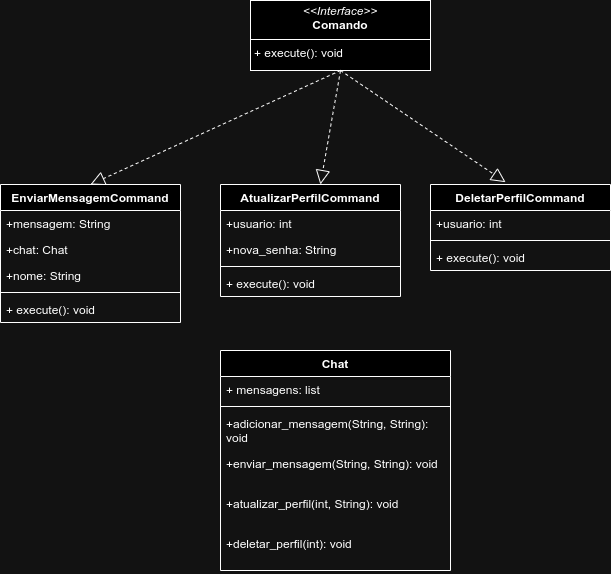

The diagram above was exported from draw.io. Its source (the exported page's mxGraphModel, read from the mxfile embedded in the PNG):
<mxGraphModel dx="1332" dy="515" grid="1" gridSize="10" guides="1" tooltips="1" connect="1" arrows="1" fold="1" page="1" pageScale="1" pageWidth="827" pageHeight="1169" math="0" shadow="0">
  <root>
    <mxCell id="0" />
    <mxCell id="1" parent="0" />
    <mxCell id="E9Q0stt95PkLqWMRFWHS-4" value="&lt;p style=&quot;margin:0px;margin-top:4px;text-align:center;&quot;&gt;&lt;i&gt;&lt;font style=&quot;vertical-align: inherit;&quot;&gt;&lt;font style=&quot;vertical-align: inherit;&quot;&gt;&lt;font style=&quot;vertical-align: inherit;&quot;&gt;&lt;font style=&quot;vertical-align: inherit;&quot;&gt;&amp;lt;&amp;lt;Interface&amp;gt;&amp;gt; &lt;/font&gt;&lt;/font&gt;&lt;/font&gt;&lt;/font&gt;&lt;/i&gt;&lt;br&gt;&lt;b&gt;&lt;font style=&quot;vertical-align: inherit;&quot;&gt;&lt;font style=&quot;vertical-align: inherit;&quot;&gt;&lt;font style=&quot;vertical-align: inherit;&quot;&gt;&lt;font style=&quot;vertical-align: inherit;&quot;&gt;Comando&lt;/font&gt;&lt;/font&gt;&lt;/font&gt;&lt;/font&gt;&lt;/b&gt;&lt;/p&gt;&lt;hr size=&quot;1&quot; style=&quot;border-style:solid;&quot;&gt;&lt;p style=&quot;margin:0px;margin-left:4px;&quot;&gt;&lt;font style=&quot;vertical-align: inherit;&quot;&gt;&lt;font style=&quot;vertical-align: inherit;&quot;&gt;&lt;font style=&quot;vertical-align: inherit;&quot;&gt;&lt;font style=&quot;vertical-align: inherit;&quot;&gt;+ execute(): void&lt;/font&gt;&lt;/font&gt;&lt;/font&gt;&lt;/font&gt;&lt;br&gt;&lt;/p&gt;" style="verticalAlign=top;align=left;overflow=fill;html=1;whiteSpace=wrap;" vertex="1" parent="1">
      <mxGeometry x="380" y="70" width="180" height="70" as="geometry" />
    </mxCell>
    <mxCell id="E9Q0stt95PkLqWMRFWHS-5" value="" style="endArrow=block;dashed=1;endFill=0;endSize=12;html=1;rounded=0;exitX=0.5;exitY=1;exitDx=0;exitDy=0;entryX=0.5;entryY=0;entryDx=0;entryDy=0;" edge="1" parent="1" source="E9Q0stt95PkLqWMRFWHS-4" target="E9Q0stt95PkLqWMRFWHS-6">
      <mxGeometry width="160" relative="1" as="geometry">
        <mxPoint x="330" y="250" as="sourcePoint" />
        <mxPoint x="410" y="390" as="targetPoint" />
      </mxGeometry>
    </mxCell>
    <mxCell id="E9Q0stt95PkLqWMRFWHS-6" value="&lt;font style=&quot;vertical-align: inherit;&quot;&gt;&lt;font style=&quot;vertical-align: inherit;&quot;&gt;EnviarMensagemCommand&lt;/font&gt;&lt;/font&gt;" style="swimlane;fontStyle=1;align=center;verticalAlign=top;childLayout=stackLayout;horizontal=1;startSize=26;horizontalStack=0;resizeParent=1;resizeParentMax=0;resizeLast=0;collapsible=1;marginBottom=0;whiteSpace=wrap;html=1;" vertex="1" parent="1">
      <mxGeometry x="130" y="254" width="180" height="138" as="geometry" />
    </mxCell>
    <mxCell id="E9Q0stt95PkLqWMRFWHS-12" value="+mensagem: String" style="text;strokeColor=none;fillColor=none;align=left;verticalAlign=top;spacingLeft=4;spacingRight=4;overflow=hidden;rotatable=0;points=[[0,0.5],[1,0.5]];portConstraint=eastwest;whiteSpace=wrap;html=1;" vertex="1" parent="E9Q0stt95PkLqWMRFWHS-6">
      <mxGeometry y="26" width="180" height="26" as="geometry" />
    </mxCell>
    <mxCell id="E9Q0stt95PkLqWMRFWHS-11" value="+chat: Chat" style="text;strokeColor=none;fillColor=none;align=left;verticalAlign=top;spacingLeft=4;spacingRight=4;overflow=hidden;rotatable=0;points=[[0,0.5],[1,0.5]];portConstraint=eastwest;whiteSpace=wrap;html=1;" vertex="1" parent="E9Q0stt95PkLqWMRFWHS-6">
      <mxGeometry y="52" width="180" height="26" as="geometry" />
    </mxCell>
    <mxCell id="E9Q0stt95PkLqWMRFWHS-7" value="&lt;font style=&quot;vertical-align: inherit;&quot;&gt;&lt;font style=&quot;vertical-align: inherit;&quot;&gt;&lt;font style=&quot;vertical-align: inherit;&quot;&gt;&lt;font style=&quot;vertical-align: inherit;&quot;&gt;&lt;font style=&quot;vertical-align: inherit;&quot;&gt;&lt;font style=&quot;vertical-align: inherit;&quot;&gt;&lt;font style=&quot;vertical-align: inherit;&quot;&gt;&lt;font style=&quot;vertical-align: inherit;&quot;&gt;&lt;font style=&quot;vertical-align: inherit;&quot;&gt;&lt;font style=&quot;vertical-align: inherit;&quot;&gt;&lt;font style=&quot;vertical-align: inherit;&quot;&gt;&lt;font style=&quot;vertical-align: inherit;&quot;&gt;&lt;font style=&quot;vertical-align: inherit;&quot;&gt;&lt;font style=&quot;vertical-align: inherit;&quot;&gt;+nome: String&lt;/font&gt;&lt;/font&gt;&lt;/font&gt;&lt;/font&gt;&lt;/font&gt;&lt;/font&gt;&lt;/font&gt;&lt;/font&gt;&lt;/font&gt;&lt;/font&gt;&lt;/font&gt;&lt;/font&gt;&lt;/font&gt;&lt;/font&gt;" style="text;strokeColor=none;fillColor=none;align=left;verticalAlign=top;spacingLeft=4;spacingRight=4;overflow=hidden;rotatable=0;points=[[0,0.5],[1,0.5]];portConstraint=eastwest;whiteSpace=wrap;html=1;" vertex="1" parent="E9Q0stt95PkLqWMRFWHS-6">
      <mxGeometry y="78" width="180" height="26" as="geometry" />
    </mxCell>
    <mxCell id="E9Q0stt95PkLqWMRFWHS-8" value="" style="line;strokeWidth=1;fillColor=none;align=left;verticalAlign=middle;spacingTop=-1;spacingLeft=3;spacingRight=3;rotatable=0;labelPosition=right;points=[];portConstraint=eastwest;strokeColor=inherit;" vertex="1" parent="E9Q0stt95PkLqWMRFWHS-6">
      <mxGeometry y="104" width="180" height="8" as="geometry" />
    </mxCell>
    <mxCell id="E9Q0stt95PkLqWMRFWHS-9" value="+ execute(): void" style="text;strokeColor=none;fillColor=none;align=left;verticalAlign=top;spacingLeft=4;spacingRight=4;overflow=hidden;rotatable=0;points=[[0,0.5],[1,0.5]];portConstraint=eastwest;whiteSpace=wrap;html=1;" vertex="1" parent="E9Q0stt95PkLqWMRFWHS-6">
      <mxGeometry y="112" width="180" height="26" as="geometry" />
    </mxCell>
    <mxCell id="E9Q0stt95PkLqWMRFWHS-13" value="&lt;font style=&quot;vertical-align: inherit;&quot;&gt;&lt;font style=&quot;vertical-align: inherit;&quot;&gt;AtualizarPerfilCommand&lt;/font&gt;&lt;/font&gt;" style="swimlane;fontStyle=1;align=center;verticalAlign=top;childLayout=stackLayout;horizontal=1;startSize=26;horizontalStack=0;resizeParent=1;resizeParentMax=0;resizeLast=0;collapsible=1;marginBottom=0;whiteSpace=wrap;html=1;" vertex="1" parent="1">
      <mxGeometry x="350" y="254" width="180" height="112" as="geometry" />
    </mxCell>
    <mxCell id="E9Q0stt95PkLqWMRFWHS-14" value="+usuario: int" style="text;strokeColor=none;fillColor=none;align=left;verticalAlign=top;spacingLeft=4;spacingRight=4;overflow=hidden;rotatable=0;points=[[0,0.5],[1,0.5]];portConstraint=eastwest;whiteSpace=wrap;html=1;" vertex="1" parent="E9Q0stt95PkLqWMRFWHS-13">
      <mxGeometry y="26" width="180" height="26" as="geometry" />
    </mxCell>
    <mxCell id="E9Q0stt95PkLqWMRFWHS-15" value="+nova_senha: String&amp;nbsp;" style="text;strokeColor=none;fillColor=none;align=left;verticalAlign=top;spacingLeft=4;spacingRight=4;overflow=hidden;rotatable=0;points=[[0,0.5],[1,0.5]];portConstraint=eastwest;whiteSpace=wrap;html=1;" vertex="1" parent="E9Q0stt95PkLqWMRFWHS-13">
      <mxGeometry y="52" width="180" height="26" as="geometry" />
    </mxCell>
    <mxCell id="E9Q0stt95PkLqWMRFWHS-17" value="" style="line;strokeWidth=1;fillColor=none;align=left;verticalAlign=middle;spacingTop=-1;spacingLeft=3;spacingRight=3;rotatable=0;labelPosition=right;points=[];portConstraint=eastwest;strokeColor=inherit;" vertex="1" parent="E9Q0stt95PkLqWMRFWHS-13">
      <mxGeometry y="78" width="180" height="8" as="geometry" />
    </mxCell>
    <mxCell id="E9Q0stt95PkLqWMRFWHS-18" value="+ execute(): void" style="text;strokeColor=none;fillColor=none;align=left;verticalAlign=top;spacingLeft=4;spacingRight=4;overflow=hidden;rotatable=0;points=[[0,0.5],[1,0.5]];portConstraint=eastwest;whiteSpace=wrap;html=1;" vertex="1" parent="E9Q0stt95PkLqWMRFWHS-13">
      <mxGeometry y="86" width="180" height="26" as="geometry" />
    </mxCell>
    <mxCell id="E9Q0stt95PkLqWMRFWHS-19" value="" style="endArrow=block;dashed=1;endFill=0;endSize=12;html=1;rounded=0;" edge="1" parent="1" target="E9Q0stt95PkLqWMRFWHS-13">
      <mxGeometry width="160" relative="1" as="geometry">
        <mxPoint x="470" y="140" as="sourcePoint" />
        <mxPoint x="200" y="330" as="targetPoint" />
      </mxGeometry>
    </mxCell>
    <mxCell id="E9Q0stt95PkLqWMRFWHS-21" value="&lt;font style=&quot;vertical-align: inherit;&quot;&gt;&lt;font style=&quot;vertical-align: inherit;&quot;&gt;DeletarPerfilCommand&lt;/font&gt;&lt;/font&gt;" style="swimlane;fontStyle=1;align=center;verticalAlign=top;childLayout=stackLayout;horizontal=1;startSize=26;horizontalStack=0;resizeParent=1;resizeParentMax=0;resizeLast=0;collapsible=1;marginBottom=0;whiteSpace=wrap;html=1;" vertex="1" parent="1">
      <mxGeometry x="560" y="254" width="180" height="86" as="geometry" />
    </mxCell>
    <mxCell id="E9Q0stt95PkLqWMRFWHS-22" value="+usuario: int" style="text;strokeColor=none;fillColor=none;align=left;verticalAlign=top;spacingLeft=4;spacingRight=4;overflow=hidden;rotatable=0;points=[[0,0.5],[1,0.5]];portConstraint=eastwest;whiteSpace=wrap;html=1;" vertex="1" parent="E9Q0stt95PkLqWMRFWHS-21">
      <mxGeometry y="26" width="180" height="26" as="geometry" />
    </mxCell>
    <mxCell id="E9Q0stt95PkLqWMRFWHS-24" value="" style="line;strokeWidth=1;fillColor=none;align=left;verticalAlign=middle;spacingTop=-1;spacingLeft=3;spacingRight=3;rotatable=0;labelPosition=right;points=[];portConstraint=eastwest;strokeColor=inherit;" vertex="1" parent="E9Q0stt95PkLqWMRFWHS-21">
      <mxGeometry y="52" width="180" height="8" as="geometry" />
    </mxCell>
    <mxCell id="E9Q0stt95PkLqWMRFWHS-25" value="+ execute(): void" style="text;strokeColor=none;fillColor=none;align=left;verticalAlign=top;spacingLeft=4;spacingRight=4;overflow=hidden;rotatable=0;points=[[0,0.5],[1,0.5]];portConstraint=eastwest;whiteSpace=wrap;html=1;" vertex="1" parent="E9Q0stt95PkLqWMRFWHS-21">
      <mxGeometry y="60" width="180" height="26" as="geometry" />
    </mxCell>
    <mxCell id="E9Q0stt95PkLqWMRFWHS-26" value="" style="endArrow=block;dashed=1;endFill=0;endSize=12;html=1;rounded=0;exitX=0.5;exitY=1;exitDx=0;exitDy=0;entryX=0.417;entryY=-0.027;entryDx=0;entryDy=0;entryPerimeter=0;" edge="1" parent="1" source="E9Q0stt95PkLqWMRFWHS-4" target="E9Q0stt95PkLqWMRFWHS-21">
      <mxGeometry width="160" relative="1" as="geometry">
        <mxPoint x="480" y="150" as="sourcePoint" />
        <mxPoint x="449" y="330" as="targetPoint" />
      </mxGeometry>
    </mxCell>
    <mxCell id="E9Q0stt95PkLqWMRFWHS-27" value="Chat" style="swimlane;fontStyle=1;align=center;verticalAlign=top;childLayout=stackLayout;horizontal=1;startSize=26;horizontalStack=0;resizeParent=1;resizeParentMax=0;resizeLast=0;collapsible=1;marginBottom=0;whiteSpace=wrap;html=1;" vertex="1" parent="1">
      <mxGeometry x="350" y="420" width="230" height="220" as="geometry" />
    </mxCell>
    <mxCell id="E9Q0stt95PkLqWMRFWHS-28" value="+ mensagens: list" style="text;strokeColor=none;fillColor=none;align=left;verticalAlign=top;spacingLeft=4;spacingRight=4;overflow=hidden;rotatable=0;points=[[0,0.5],[1,0.5]];portConstraint=eastwest;whiteSpace=wrap;html=1;" vertex="1" parent="E9Q0stt95PkLqWMRFWHS-27">
      <mxGeometry y="26" width="230" height="26" as="geometry" />
    </mxCell>
    <mxCell id="E9Q0stt95PkLqWMRFWHS-29" value="" style="line;strokeWidth=1;fillColor=none;align=left;verticalAlign=middle;spacingTop=-1;spacingLeft=3;spacingRight=3;rotatable=0;labelPosition=right;points=[];portConstraint=eastwest;strokeColor=inherit;" vertex="1" parent="E9Q0stt95PkLqWMRFWHS-27">
      <mxGeometry y="52" width="230" height="8" as="geometry" />
    </mxCell>
    <mxCell id="E9Q0stt95PkLqWMRFWHS-30" value="+adicionar_mensagem(String, String): void" style="text;strokeColor=none;fillColor=none;align=left;verticalAlign=top;spacingLeft=4;spacingRight=4;overflow=hidden;rotatable=0;points=[[0,0.5],[1,0.5]];portConstraint=eastwest;whiteSpace=wrap;html=1;" vertex="1" parent="E9Q0stt95PkLqWMRFWHS-27">
      <mxGeometry y="60" width="230" height="40" as="geometry" />
    </mxCell>
    <mxCell id="E9Q0stt95PkLqWMRFWHS-31" value="+enviar_mensagem(String, String): void" style="text;strokeColor=none;fillColor=none;align=left;verticalAlign=top;spacingLeft=4;spacingRight=4;overflow=hidden;rotatable=0;points=[[0,0.5],[1,0.5]];portConstraint=eastwest;whiteSpace=wrap;html=1;" vertex="1" parent="E9Q0stt95PkLqWMRFWHS-27">
      <mxGeometry y="100" width="230" height="40" as="geometry" />
    </mxCell>
    <mxCell id="E9Q0stt95PkLqWMRFWHS-32" value="+atualizar_perfil(int, String): void" style="text;strokeColor=none;fillColor=none;align=left;verticalAlign=top;spacingLeft=4;spacingRight=4;overflow=hidden;rotatable=0;points=[[0,0.5],[1,0.5]];portConstraint=eastwest;whiteSpace=wrap;html=1;" vertex="1" parent="E9Q0stt95PkLqWMRFWHS-27">
      <mxGeometry y="140" width="230" height="40" as="geometry" />
    </mxCell>
    <mxCell id="E9Q0stt95PkLqWMRFWHS-33" value="+deletar_perfil(int): void" style="text;strokeColor=none;fillColor=none;align=left;verticalAlign=top;spacingLeft=4;spacingRight=4;overflow=hidden;rotatable=0;points=[[0,0.5],[1,0.5]];portConstraint=eastwest;whiteSpace=wrap;html=1;" vertex="1" parent="E9Q0stt95PkLqWMRFWHS-27">
      <mxGeometry y="180" width="230" height="40" as="geometry" />
    </mxCell>
  </root>
</mxGraphModel>